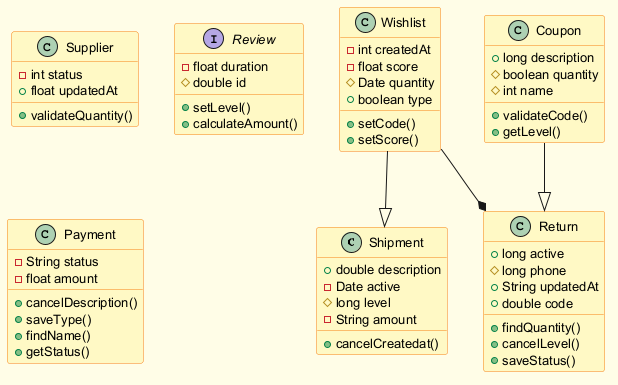

The diagram above was rendered by PlantUML. Its source (embedded in the PNG):
@startuml
skinparam backgroundColor #FFFDE7
skinparam classBackgroundColor #FFF9C4
skinparam classBorderColor #F57F17
skinparam defaultFontSize 13
class Shipment {
  +double description
  -Date active
  #long level
  -String amount
  +cancelCreatedat()
}
class Supplier {
  -int status
  +float updatedAt
  +validateQuantity()
}
interface Review {
  -float duration
  #double id
  +setLevel()
  +calculateAmount()
}
class Wishlist {
  -int createdAt
  -float score
  #Date quantity
  +boolean type
  +setCode()
  +setScore()
}
class Return {
  +long active
  #long phone
  +String updatedAt
  +double code
  +findQuantity()
  +cancelLevel()
  +saveStatus()
}
class Payment {
  -String status
  -float amount
  +cancelDescription()
  +saveType()
  +findName()
  +getStatus()
}
class Coupon {
  +long description
  #boolean quantity
  #int name
  +validateCode()
  +getLevel()
}
Coupon --|> Return
Wishlist --|> Shipment
Wishlist --* Return
@enduml